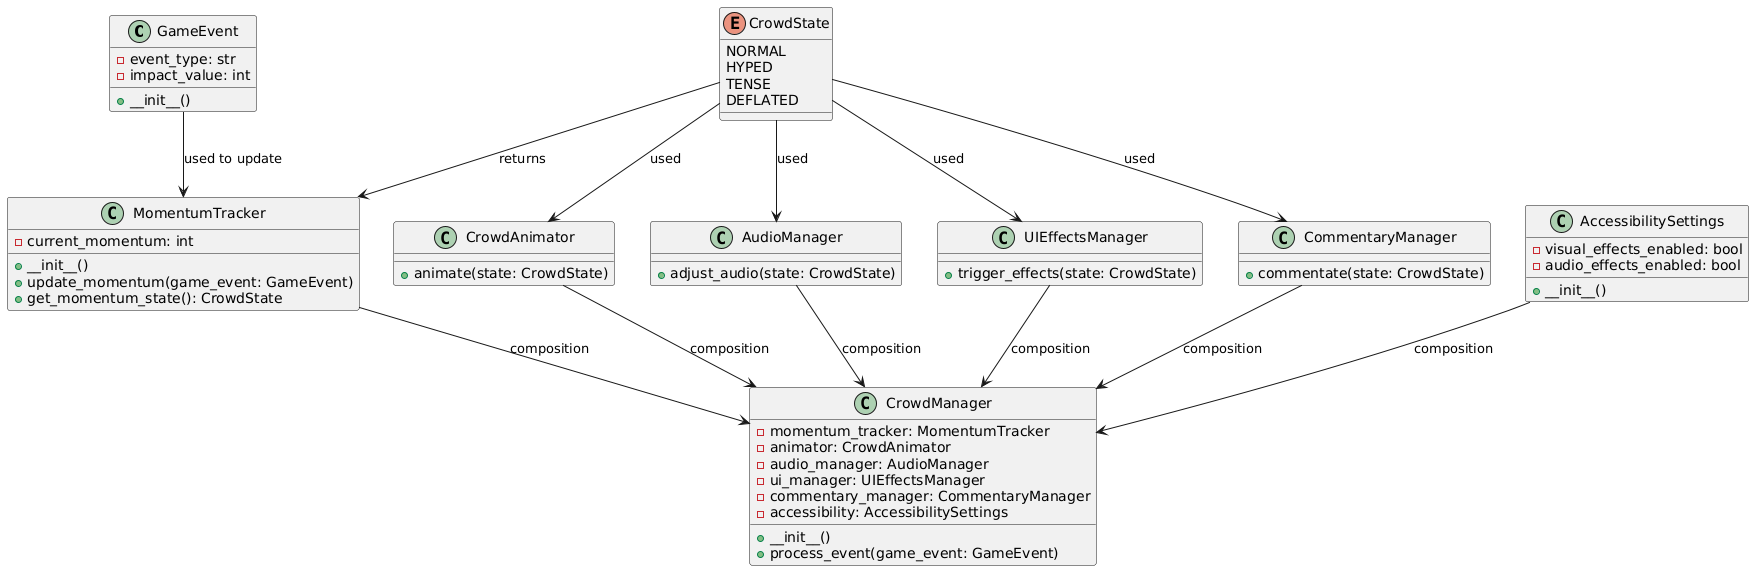

The diagram above was rendered by PlantUML. Its source (embedded in the PNG):
@startuml
class GameEvent {
  - event_type: str
  - impact_value: int
  + __init__()
}

enum CrowdState {
  NORMAL
  HYPED
  TENSE
  DEFLATED
}

class MomentumTracker {
  - current_momentum: int
  + __init__()
  + update_momentum(game_event: GameEvent)
  + get_momentum_state(): CrowdState
}

class CrowdAnimator {
  + animate(state: CrowdState)
}

class AudioManager {
  + adjust_audio(state: CrowdState)
}

class UIEffectsManager {
  + trigger_effects(state: CrowdState)
}

class CommentaryManager {
  + commentate(state: CrowdState)
}

class AccessibilitySettings {
  - visual_effects_enabled: bool
  - audio_effects_enabled: bool
  + __init__()
}

class CrowdManager {
  - momentum_tracker: MomentumTracker
  - animator: CrowdAnimator
  - audio_manager: AudioManager
  - ui_manager: UIEffectsManager
  - commentary_manager: CommentaryManager
  - accessibility: AccessibilitySettings
  + __init__()
  + process_event(game_event: GameEvent)
}

GameEvent --> MomentumTracker : used to update
MomentumTracker --> CrowdManager : composition
CrowdAnimator --> CrowdManager : composition
AudioManager --> CrowdManager : composition
UIEffectsManager --> CrowdManager : composition
CommentaryManager --> CrowdManager : composition
AccessibilitySettings --> CrowdManager : composition

CrowdState --> MomentumTracker : returns
CrowdState --> CrowdAnimator : used
CrowdState --> AudioManager : used
CrowdState --> UIEffectsManager : used
CrowdState --> CommentaryManager : used
@enduml